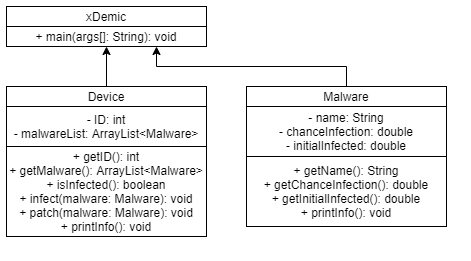

The diagram above was exported from draw.io. Its source (the exported page's mxGraphModel, read from the mxfile embedded in the PNG):
<mxGraphModel dx="825" dy="468" grid="1" gridSize="10" guides="1" tooltips="1" connect="1" arrows="1" fold="1" page="1" pageScale="1" pageWidth="827" pageHeight="1169" math="0" shadow="0">
  <root>
    <mxCell id="WIyWlLk6GJQsqaUBKTNV-0" />
    <mxCell id="WIyWlLk6GJQsqaUBKTNV-1" parent="WIyWlLk6GJQsqaUBKTNV-0" />
    <mxCell id="gzWh6iva3rg4xpFQuiqM-4" value="xDemic" style="rounded=0;whiteSpace=wrap;html=1;" vertex="1" parent="WIyWlLk6GJQsqaUBKTNV-1">
      <mxGeometry x="80" y="40" width="200" height="20" as="geometry" />
    </mxCell>
    <mxCell id="gzWh6iva3rg4xpFQuiqM-5" value="+ main(args[]: String): void" style="rounded=0;whiteSpace=wrap;html=1;" vertex="1" parent="WIyWlLk6GJQsqaUBKTNV-1">
      <mxGeometry x="80" y="60" width="200" height="20" as="geometry" />
    </mxCell>
    <mxCell id="gzWh6iva3rg4xpFQuiqM-13" value="" style="edgeStyle=orthogonalEdgeStyle;rounded=0;orthogonalLoop=1;jettySize=auto;html=1;" edge="1" parent="WIyWlLk6GJQsqaUBKTNV-1" source="gzWh6iva3rg4xpFQuiqM-7">
      <mxGeometry relative="1" as="geometry">
        <mxPoint x="180" y="80" as="targetPoint" />
      </mxGeometry>
    </mxCell>
    <mxCell id="gzWh6iva3rg4xpFQuiqM-7" value="Device" style="rounded=0;whiteSpace=wrap;html=1;" vertex="1" parent="WIyWlLk6GJQsqaUBKTNV-1">
      <mxGeometry x="80" y="120" width="200" height="20" as="geometry" />
    </mxCell>
    <mxCell id="gzWh6iva3rg4xpFQuiqM-8" value="- ID: int&lt;br&gt;- malwareList: ArrayList&amp;lt;Malware&amp;gt;" style="rounded=0;whiteSpace=wrap;html=1;" vertex="1" parent="WIyWlLk6GJQsqaUBKTNV-1">
      <mxGeometry x="80" y="140" width="200" height="40" as="geometry" />
    </mxCell>
    <mxCell id="gzWh6iva3rg4xpFQuiqM-9" value="+ getID(): int&lt;br&gt;+ getMalware(): ArrayList&amp;lt;Malware&amp;gt;&lt;br&gt;+ isInfected(): boolean&lt;br&gt;+ infect(malware: Malware): void&lt;br&gt;+ patch(malware: Malware): void&lt;br&gt;+ printInfo(): void" style="rounded=0;whiteSpace=wrap;html=1;" vertex="1" parent="WIyWlLk6GJQsqaUBKTNV-1">
      <mxGeometry x="80" y="180" width="200" height="90" as="geometry" />
    </mxCell>
    <mxCell id="gzWh6iva3rg4xpFQuiqM-14" style="edgeStyle=orthogonalEdgeStyle;rounded=0;orthogonalLoop=1;jettySize=auto;html=1;entryX=0.75;entryY=1;entryDx=0;entryDy=0;" edge="1" parent="WIyWlLk6GJQsqaUBKTNV-1" source="gzWh6iva3rg4xpFQuiqM-10" target="gzWh6iva3rg4xpFQuiqM-5">
      <mxGeometry relative="1" as="geometry">
        <mxPoint x="210" y="82" as="targetPoint" />
        <Array as="points">
          <mxPoint x="420" y="100" />
          <mxPoint x="230" y="100" />
        </Array>
      </mxGeometry>
    </mxCell>
    <mxCell id="gzWh6iva3rg4xpFQuiqM-10" value="Malware" style="rounded=0;whiteSpace=wrap;html=1;" vertex="1" parent="WIyWlLk6GJQsqaUBKTNV-1">
      <mxGeometry x="320" y="120" width="200" height="20" as="geometry" />
    </mxCell>
    <mxCell id="gzWh6iva3rg4xpFQuiqM-11" value="- name: String&lt;br&gt;- chanceInfection: double&lt;br&gt;- initialInfected: double" style="rounded=0;whiteSpace=wrap;html=1;" vertex="1" parent="WIyWlLk6GJQsqaUBKTNV-1">
      <mxGeometry x="320" y="140" width="200" height="50" as="geometry" />
    </mxCell>
    <mxCell id="gzWh6iva3rg4xpFQuiqM-12" value="+ getName(): String&lt;br&gt;+ getChanceInfection(): double&lt;br&gt;+ getInitialInfected(): double&lt;br&gt;+ printInfo(): void" style="rounded=0;whiteSpace=wrap;html=1;" vertex="1" parent="WIyWlLk6GJQsqaUBKTNV-1">
      <mxGeometry x="320" y="190" width="200" height="70" as="geometry" />
    </mxCell>
  </root>
</mxGraphModel>